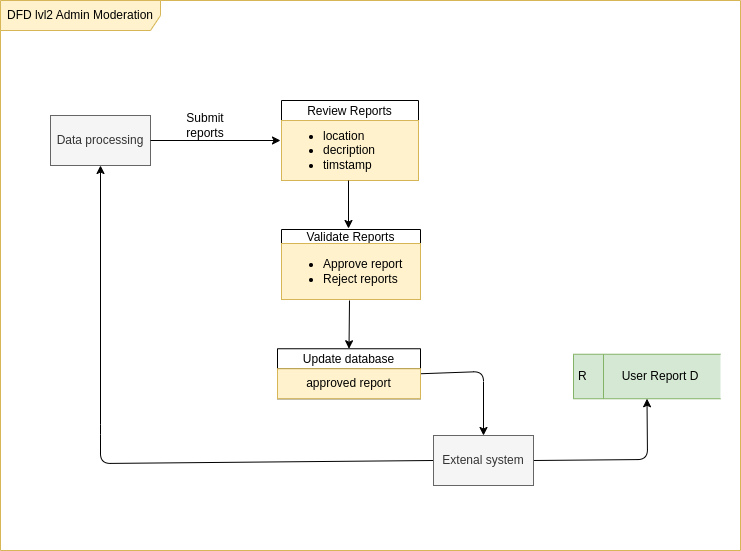

The diagram above was exported from draw.io. Its source (the exported page's mxGraphModel, read from the mxfile embedded in the PNG):
<mxGraphModel dx="832" dy="422" grid="0" gridSize="10" guides="1" tooltips="1" connect="1" arrows="1" fold="1" page="1" pageScale="1" pageWidth="980" pageHeight="1390" background="#ffffff" math="0" shadow="0">
  <root>
    <mxCell id="0" />
    <mxCell id="1" parent="0" />
    <mxCell id="2" value="DFD lvl2 Admin Moderation" style="shape=umlFrame;whiteSpace=wrap;html=1;pointerEvents=0;recursiveResize=0;container=1;collapsible=0;width=160;fillColor=#fff2cc;strokeColor=#d6b656;" parent="1" vertex="1">
      <mxGeometry x="260" y="120" width="740" height="550" as="geometry" />
    </mxCell>
    <mxCell id="69" value="Review Reports" style="swimlane;fontStyle=0;childLayout=stackLayout;horizontal=1;startSize=20;horizontalStack=0;resizeParent=1;resizeParentMax=0;resizeLast=0;collapsible=0;marginBottom=0;swimlaneFillColor=#ffffff;" parent="2" vertex="1">
      <mxGeometry x="281" y="100" width="137" height="80" as="geometry" />
    </mxCell>
    <mxCell id="85" value="&lt;ul&gt;&lt;li&gt;location&lt;/li&gt;&lt;li&gt;decription&lt;/li&gt;&lt;li&gt;timstamp&lt;/li&gt;&lt;/ul&gt;" style="text;html=1;align=left;verticalAlign=middle;whiteSpace=wrap;rounded=0;fillColor=#fff2cc;strokeColor=#d6b656;" parent="69" vertex="1">
      <mxGeometry y="20" width="137" height="60" as="geometry" />
    </mxCell>
    <mxCell id="71" value="Validate Reports" style="swimlane;fontStyle=0;childLayout=stackLayout;horizontal=1;startSize=14;fillColor=#ffffff;horizontalStack=0;resizeParent=1;resizeParentMax=0;resizeLast=0;collapsible=0;marginBottom=0;swimlaneFillColor=#ffffff;" parent="2" vertex="1">
      <mxGeometry x="281" y="229" width="139" height="70" as="geometry" />
    </mxCell>
    <mxCell id="83" value="&lt;div&gt;&lt;ul&gt;&lt;li style=&quot;&quot;&gt;Approve report&lt;/li&gt;&lt;li&gt;Reject reports&lt;/li&gt;&lt;/ul&gt;&lt;/div&gt;" style="text;html=1;align=left;verticalAlign=middle;whiteSpace=wrap;rounded=0;fillColor=#fff2cc;strokeColor=#d6b656;" parent="71" vertex="1">
      <mxGeometry y="14" width="139" height="56" as="geometry" />
    </mxCell>
    <mxCell id="72" style="edgeStyle=none;html=1;exitX=1;exitY=0.5;exitDx=0;exitDy=0;entryX=0.5;entryY=0;entryDx=0;entryDy=0;" parent="2" source="73" edge="1" target="90">
      <mxGeometry relative="1" as="geometry">
        <mxPoint x="571" y="373" as="targetPoint" />
        <Array as="points">
          <mxPoint x="483" y="371" />
        </Array>
      </mxGeometry>
    </mxCell>
    <mxCell id="73" value="Update database" style="swimlane;fontStyle=0;childLayout=stackLayout;horizontal=1;startSize=20;fillColor=#ffffff;horizontalStack=0;resizeParent=1;resizeParentMax=0;resizeLast=0;collapsible=0;marginBottom=0;swimlaneFillColor=#ffffff;" parent="2" vertex="1">
      <mxGeometry x="277" y="348.25" width="143" height="50" as="geometry" />
    </mxCell>
    <mxCell id="81" value="approved report" style="text;html=1;align=center;verticalAlign=middle;whiteSpace=wrap;rounded=0;fillColor=#fff2cc;strokeColor=#d6b656;" parent="73" vertex="1">
      <mxGeometry y="20" width="143" height="30" as="geometry" />
    </mxCell>
    <mxCell id="74" style="edgeStyle=none;html=1;exitX=0.5;exitY=0;exitDx=0;exitDy=0;entryX=0.5;entryY=0;entryDx=0;entryDy=0;" parent="2" target="73" edge="1">
      <mxGeometry relative="1" as="geometry">
        <Array as="points" />
        <mxPoint x="349" y="300" as="sourcePoint" />
        <mxPoint x="486" y="336.82" as="targetPoint" />
      </mxGeometry>
    </mxCell>
    <mxCell id="75" style="edgeStyle=none;html=1;entryX=0.5;entryY=1;entryDx=0;entryDy=0;exitX=0;exitY=0.5;exitDx=0;exitDy=0;" parent="2" source="90" target="77" edge="1">
      <mxGeometry relative="1" as="geometry">
        <Array as="points">
          <mxPoint x="100" y="463" />
          <mxPoint x="100" y="434" />
        </Array>
        <mxPoint x="657" y="396" as="sourcePoint" />
        <mxPoint x="103" y="180" as="targetPoint" />
      </mxGeometry>
    </mxCell>
    <mxCell id="77" value="Data processing" style="html=1;dashed=0;whiteSpace=wrap;fillColor=#f5f5f5;fontColor=#333333;strokeColor=#666666;" parent="2" vertex="1">
      <mxGeometry x="50" y="115" width="100" height="50" as="geometry" />
    </mxCell>
    <mxCell id="80" value="" style="endArrow=classic;html=1;exitX=1;exitY=0.5;exitDx=0;exitDy=0;" parent="2" source="77" edge="1">
      <mxGeometry width="50" height="50" relative="1" as="geometry">
        <mxPoint x="140" y="148.5" as="sourcePoint" />
        <mxPoint x="280" y="140" as="targetPoint" />
      </mxGeometry>
    </mxCell>
    <mxCell id="91" style="edgeStyle=none;html=1;exitX=1;exitY=0.5;exitDx=0;exitDy=0;entryX=0.5;entryY=1;entryDx=0;entryDy=0;" edge="1" parent="2" source="90" target="82">
      <mxGeometry relative="1" as="geometry">
        <Array as="points">
          <mxPoint x="647" y="459" />
        </Array>
      </mxGeometry>
    </mxCell>
    <mxCell id="82" value="R" style="html=1;dashed=0;whiteSpace=wrap;shape=mxgraph.dfd.dataStoreID;align=left;spacingLeft=3;points=[[0,0],[0.5,0],[1,0],[0,0.5],[1,0.5],[0,1],[0.5,1],[1,1]];fillColor=#d5e8d4;strokeColor=#82b366;" parent="2" vertex="1">
      <mxGeometry x="573" y="353.75" width="147" height="44.5" as="geometry" />
    </mxCell>
    <mxCell id="87" value="&lt;div&gt;User Report D&lt;/div&gt;" style="text;html=1;align=center;verticalAlign=middle;whiteSpace=wrap;rounded=0;" parent="2" vertex="1">
      <mxGeometry x="610" y="361" width="100" height="30" as="geometry" />
    </mxCell>
    <mxCell id="84" value="Submit reports" style="text;html=1;align=center;verticalAlign=middle;whiteSpace=wrap;rounded=0;" parent="2" vertex="1">
      <mxGeometry x="170" y="110" width="70" height="30" as="geometry" />
    </mxCell>
    <mxCell id="89" style="edgeStyle=none;html=1;exitX=0.5;exitY=0;exitDx=0;exitDy=0;" parent="2" edge="1">
      <mxGeometry relative="1" as="geometry">
        <Array as="points" />
        <mxPoint x="348" y="180" as="sourcePoint" />
        <mxPoint x="348" y="228" as="targetPoint" />
      </mxGeometry>
    </mxCell>
    <mxCell id="90" value="Extenal system" style="html=1;dashed=0;whiteSpace=wrap;fillColor=#f5f5f5;fontColor=#333333;strokeColor=#666666;" vertex="1" parent="2">
      <mxGeometry x="433" y="435" width="100" height="50" as="geometry" />
    </mxCell>
  </root>
</mxGraphModel>